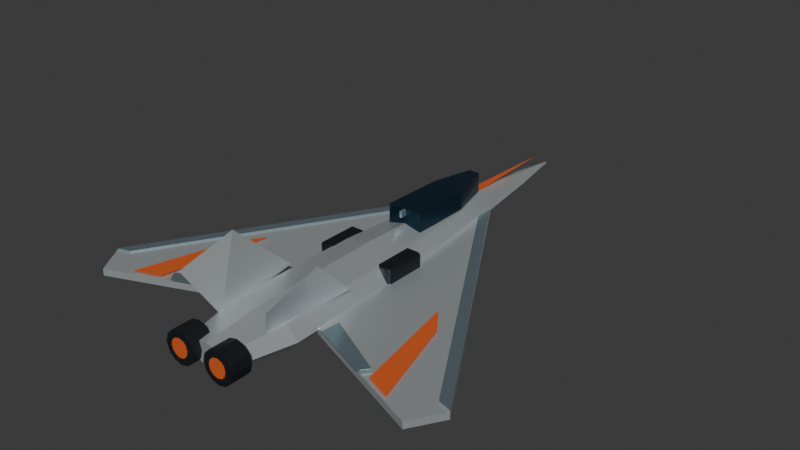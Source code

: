 # Source: player.blend  (saved by Blender 5.2.44; exported with 4.5.12 LTS)
import bpy
from mathutils import Matrix  # noqa: F401  (used for matrix-valued properties, if any)

bpy.ops.wm.read_factory_settings(use_empty=True)
scene = bpy.context.scene
scene.name = 'Scene'

# ---- collections
col_collection = bpy.data.collections.new('Collection'); scene.collection.children.link(col_collection)

# ---- materials (node trees are filled in below, after node groups)
mat_pearl_ceramic_aluminum = bpy.data.materials.new('Pearl ceramic aluminum')
mat_pearl_ceramic_aluminum.diffuse_color = (0.73, 0.79, 0.81, 1.0)
mat_cold_silver_leading_edges = bpy.data.materials.new('Cold silver leading edges')
mat_cold_silver_leading_edges.diffuse_color = (0.4, 0.53, 0.61, 1.0)
mat_vermilion_identification = bpy.data.materials.new('Vermilion identification')
mat_vermilion_identification.diffuse_color = (0.95, 0.16, 0.035, 1.0)
mat_carbon_exhaust = bpy.data.materials.new('Carbon exhaust')
mat_carbon_exhaust.diffuse_color = (0.024, 0.031, 0.037, 1.0)
mat_deep_midnight_glass = bpy.data.materials.new('Deep midnight glass')
mat_deep_midnight_glass.diffuse_color = (0.014, 0.045, 0.075, 1.0)

# ---- material node trees
mat_pearl_ceramic_aluminum.use_nodes = True; mat_pearl_ceramic_aluminum.node_tree.nodes.clear()
_N = mat_pearl_ceramic_aluminum.node_tree.nodes; _L = mat_pearl_ceramic_aluminum.node_tree.links
n0 = _N.new('ShaderNodeBsdfPrincipled'); n0.name = 'Principled BSDF'; n0.location = (-200, 100)
n0.inputs[0].default_value = (0.73, 0.79, 0.81, 1.0)
n0.inputs[1].default_value = 0.68
n0.inputs[2].default_value = 0.3
n0.inputs[10].default_value = 0.005
n1 = _N.new('ShaderNodeOutputMaterial'); n1.name = 'Material Output'; n1.location = (200, 100)
_L.new(n0.outputs[0], n1.inputs[0])
n1.is_active_output = True
mat_cold_silver_leading_edges.use_nodes = True; mat_cold_silver_leading_edges.node_tree.nodes.clear()
_N = mat_cold_silver_leading_edges.node_tree.nodes; _L = mat_cold_silver_leading_edges.node_tree.links
n0 = _N.new('ShaderNodeBsdfPrincipled'); n0.name = 'Principled BSDF'; n0.location = (-200, 100)
n0.inputs[0].default_value = (0.4, 0.53, 0.61, 1.0)
n0.inputs[1].default_value = 0.8
n0.inputs[2].default_value = 0.25
n0.inputs[10].default_value = 0.005
n1 = _N.new('ShaderNodeOutputMaterial'); n1.name = 'Material Output'; n1.location = (200, 100)
_L.new(n0.outputs[0], n1.inputs[0])
n1.is_active_output = True
mat_vermilion_identification.use_nodes = True; mat_vermilion_identification.node_tree.nodes.clear()
_N = mat_vermilion_identification.node_tree.nodes; _L = mat_vermilion_identification.node_tree.links
n0 = _N.new('ShaderNodeBsdfPrincipled'); n0.name = 'Principled BSDF'; n0.location = (-200, 100)
n0.inputs[0].default_value = (0.95, 0.16, 0.035, 1.0)
n0.inputs[1].default_value = 0.3
n0.inputs[2].default_value = 0.34
n0.inputs[10].default_value = 0.005
n1 = _N.new('ShaderNodeOutputMaterial'); n1.name = 'Material Output'; n1.location = (200, 100)
_L.new(n0.outputs[0], n1.inputs[0])
n1.is_active_output = True
mat_carbon_exhaust.use_nodes = True; mat_carbon_exhaust.node_tree.nodes.clear()
_N = mat_carbon_exhaust.node_tree.nodes; _L = mat_carbon_exhaust.node_tree.links
n0 = _N.new('ShaderNodeBsdfPrincipled'); n0.name = 'Principled BSDF'; n0.location = (-200, 100)
n0.inputs[0].default_value = (0.024, 0.031, 0.037, 1.0)
n0.inputs[1].default_value = 0.65
n0.inputs[10].default_value = 0.005
n1 = _N.new('ShaderNodeOutputMaterial'); n1.name = 'Material Output'; n1.location = (200, 100)
_L.new(n0.outputs[0], n1.inputs[0])
n1.is_active_output = True
mat_deep_midnight_glass.use_nodes = True; mat_deep_midnight_glass.node_tree.nodes.clear()
_N = mat_deep_midnight_glass.node_tree.nodes; _L = mat_deep_midnight_glass.node_tree.links
n0 = _N.new('ShaderNodeBsdfPrincipled'); n0.name = 'Principled BSDF'; n0.location = (-200, 100)
n0.inputs[0].default_value = (0.014, 0.045, 0.075, 1.0)
n0.inputs[1].default_value = 0.68
n0.inputs[2].default_value = 0.17
n0.inputs[10].default_value = 0.005
n1 = _N.new('ShaderNodeOutputMaterial'); n1.name = 'Material Output'; n1.location = (200, 100)
_L.new(n0.outputs[0], n1.inputs[0])
n1.is_active_output = True

# ---- world
world_world = bpy.data.worlds.new('World'); scene.world = world_world
world_world.use_nodes = True; world_world.node_tree.nodes.clear()
_N = world_world.node_tree.nodes; _L = world_world.node_tree.links
n0 = _N.new('ShaderNodeOutputWorld'); n0.name = 'World Output'; n0.location = (200, 100)
n1 = _N.new('ShaderNodeBackground'); n1.name = 'Background'; n1.location = (-200, 100)
n1.inputs[0].default_value = (0.05088, 0.05088, 0.05088, 1.0)
_L.new(n1.outputs[0], n0.inputs[0])
n0.is_active_output = True
world_world.color = (0.05088, 0.05088, 0.05088)
world_world.sun_shadow_jitter_overblur = 0.0

# ---- meshes
me_faceted_lifting_fuselage = bpy.data.meshes.new('Faceted lifting fuselage')
me_faceted_lifting_fuselage.from_pydata([(0.75, -6.0, 0.0), (0.5303, -6.0, 0.198), (4.592e-17, -6.0, 0.28), (-0.5303, -6.0, 0.198), (-0.75, -6.0, 3.429e-17), (-0.5303, -6.0, -0.198), (-1.378e-16, -6.0, -0.28), (0.5303, -6.0, -0.198), (1.12, -4.5, 0.0), (0.792, -4.5, 0.3253), (6.858e-17, -4.5, 0.46), (-0.792, -4.5, 0.3253), (-1.12, -4.5, 5.633e-17), (-0.792, -4.5, -0.3253), (-2.057e-16, -4.5, -0.46), (0.792, -4.5, -0.3253), (1.0, -1.0, 0.0), (0.7071, -1.0, 0.396), (6.123e-17, -1.0, 0.56), (-0.7071, -1.0, 0.396), (-1.0, -1.0, 6.858e-17), (-0.7071, -1.0, -0.396), (-1.837e-16, -1.0, -0.56), (0.7071, -1.0, -0.396), (0.62, 2.6, 0.0), (0.4384, 2.6, 0.3394), (3.796e-17, 2.6, 0.48), (-0.4384, 2.6, 0.3394), (-0.62, 2.6, 5.878e-17), (-0.4384, 2.6, -0.3394), (-1.139e-16, 2.6, -0.48), (0.4384, 2.6, -0.3394), (0.29, 5.0, 0.0), (0.2051, 5.0, 0.1273), (1.776e-17, 5.0, 0.18), (-0.2051, 5.0, 0.1273), (-0.29, 5.0, 2.204e-17), (-0.2051, 5.0, -0.1273), (-5.327e-17, 5.0, -0.18), (0.2051, 5.0, -0.1273), (0.025, 6.5, 0.0), (0.01768, 6.5, 0.02475), (1.531e-18, 6.5, 0.035), (-0.01768, 6.5, 0.02475), (-0.025, 6.5, 4.286e-18), (-0.01768, 6.5, -0.02475), (-4.592e-18, 6.5, -0.035), (0.01768, 6.5, -0.02475)], [], [(7, 6, 5, 4, 3, 2, 1, 0), (40, 41, 42, 43, 44, 45, 46, 47), (0, 1, 9, 8), (1, 2, 10, 9), (2, 3, 11, 10), (3, 4, 12, 11), (4, 5, 13, 12), (5, 6, 14, 13), (6, 7, 15, 14), (7, 0, 8, 15), (8, 9, 17, 16), (9, 10, 18, 17), (10, 11, 19, 18), (11, 12, 20, 19), (12, 13, 21, 20), (13, 14, 22, 21), (14, 15, 23, 22), (15, 8, 16, 23), (16, 17, 25, 24), (17, 18, 26, 25), (18, 19, 27, 26), (19, 20, 28, 27), (20, 21, 29, 28), (21, 22, 30, 29), (22, 23, 31, 30), (23, 16, 24, 31), (24, 25, 33, 32), (25, 26, 34, 33), (26, 27, 35, 34), (27, 28, 36, 35), (28, 29, 37, 36), (29, 30, 38, 37), (30, 31, 39, 38), (31, 24, 32, 39), (32, 33, 41, 40), (33, 34, 42, 41), (34, 35, 43, 42), (35, 36, 44, 43), (36, 37, 45, 44), (37, 38, 46, 45), (38, 39, 47, 46), (39, 32, 40, 47)])
me_faceted_lifting_fuselage.materials.append(mat_pearl_ceramic_aluminum)
me_faceted_lifting_fuselage.update()
me_swept_delta_wing__1 = bpy.data.meshes.new('Swept delta wing -1')
me_swept_delta_wing__1.from_pydata([(-0.55, 3.1, -0.15), (-5.0, -4.4, -0.15), (-4.5, -5.2, -0.15), (-0.7, -3.7, -0.15), (-0.55, 3.1, 0.03), (-5.0, -4.4, 0.03), (-4.5, -5.2, 0.03), (-0.7, -3.7, 0.03)], [], [(3, 2, 1, 0), (4, 5, 6, 7), (0, 1, 5, 4), (1, 2, 6, 5), (2, 3, 7, 6), (3, 0, 4, 7)])
me_swept_delta_wing__1.materials.append(mat_pearl_ceramic_aluminum)
me_swept_delta_wing__1.update()
me_silver_leading_edge_rail__1 = bpy.data.meshes.new('Silver leading-edge rail -1')
me_silver_leading_edge_rail__1.from_pydata([(-0.6, 3.0, 0.035), (-5.0, -4.4, 0.035), (-4.65, -4.3, 0.035), (-0.6, 2.5, 0.035), (-0.6, 3.0, 0.068), (-5.0, -4.4, 0.068), (-4.65, -4.3, 0.068), (-0.6, 2.5, 0.068)], [], [(3, 2, 1, 0), (4, 5, 6, 7), (0, 1, 5, 4), (1, 2, 6, 5), (2, 3, 7, 6), (3, 0, 4, 7)])
me_silver_leading_edge_rail__1.materials.append(mat_cold_silver_leading_edges)
me_silver_leading_edge_rail__1.update()
me_orange_wing_slash__1 = bpy.data.meshes.new('Orange wing slash -1')
me_orange_wing_slash__1.from_pydata([(-2.65, -1.75, 0.075), (-3.12, -2.4, 0.075), (-3.8, -4.85, 0.075), (-3.15, -4.6, 0.075), (-2.65, -1.75, 0.088), (-3.12, -2.4, 0.088), (-3.8, -4.85, 0.088), (-3.15, -4.6, 0.088)], [], [(3, 2, 1, 0), (4, 5, 6, 7), (0, 1, 5, 4), (1, 2, 6, 5), (2, 3, 7, 6), (3, 0, 4, 7)])
me_orange_wing_slash__1.materials.append(mat_vermilion_identification)
me_orange_wing_slash__1.update()
me_inset_elevon__1 = bpy.data.meshes.new('Inset elevon -1')
me_inset_elevon__1.from_pydata([(-1.35, -3.5, 0.08), (-3.0, -4.35, 0.08), (-2.8, -4.6, 0.08), (-1.3, -4.0, 0.08), (-1.35, -3.5, 0.105), (-3.0, -4.35, 0.105), (-2.8, -4.6, 0.105), (-1.3, -4.0, 0.105)], [], [(3, 2, 1, 0), (4, 5, 6, 7), (0, 1, 5, 4), (1, 2, 6, 5), (2, 3, 7, 6), (3, 0, 4, 7)])
me_inset_elevon__1.materials.append(mat_cold_silver_leading_edges)
me_inset_elevon__1.update()
me_cylinder = bpy.data.meshes.new('Cylinder')
me_cylinder.from_pydata([(0.0, 0.42, -0.275), (0.0, 0.42, 0.275), (0.21, 0.3637, -0.275), (0.21, 0.3637, 0.275), (0.3637, 0.21, -0.275), (0.3637, 0.21, 0.275), (0.42, 0.0, -0.275), (0.42, 0.0, 0.275), (0.3637, -0.21, -0.275), (0.3637, -0.21, 0.275), (0.21, -0.3637, -0.275), (0.21, -0.3637, 0.275), (0.0, -0.42, -0.275), (0.0, -0.42, 0.275), (-0.21, -0.3637, -0.275), (-0.21, -0.3637, 0.275), (-0.3637, -0.21, -0.275), (-0.3637, -0.21, 0.275), (-0.42, 0.0, -0.275), (-0.42, 0.0, 0.275), (-0.3637, 0.21, -0.275), (-0.3637, 0.21, 0.275), (-0.21, 0.3637, -0.275), (-0.21, 0.3637, 0.275)], [], [(0, 1, 3, 2), (2, 3, 5, 4), (4, 5, 7, 6), (6, 7, 9, 8), (8, 9, 11, 10), (10, 11, 13, 12), (12, 13, 15, 14), (14, 15, 17, 16), (16, 17, 19, 18), (18, 19, 21, 20), (3, 1, 23, 21, 19, 17, 15, 13, 11, 9, 7, 5), (20, 21, 23, 22), (22, 23, 1, 0), (0, 2, 4, 6, 8, 10, 12, 14, 16, 18, 20, 22)])
_uv = me_cylinder.uv_layers.new(name='UVMap')
_uv.uv.foreach_set('vector', [1.0, 0.5, 1.0, 1.0, 0.9167, 1.0, 0.9167, 0.5, 0.9167, 0.5, 0.9167, 1.0, 0.8333, 1.0, 0.8333, 0.5, 0.8333, 0.5, 0.8333, 1.0, 0.75, 1.0, 0.75, 0.5, 0.75, 0.5, 0.75, 1.0, 0.6667, 1.0, 0.6667, 0.5, 0.6667, 0.5, 0.6667, 1.0, 0.5833, 1.0, 0.5833, 0.5, 0.5833, 0.5, 0.5833, 1.0, 0.5, 1.0, 0.5, 0.5, 0.5, 0.5, 0.5, 1.0, 0.4167, 1.0, 0.4167, 0.5, 0.4167, 0.5, 0.4167, 1.0, 0.3333, 1.0, 0.3333, 0.5, 0.3333, 0.5, 0.3333, 1.0, 0.25, 1.0, 0.25, 0.5, 0.25, 0.5, 0.25, 1.0, 0.1667, 1.0, 0.1667, 0.5, 0.37, 0.4578, 0.25, 0.49, 0.13, 0.4578, 0.04215, 0.37, 0.01, 0.25, 0.04215, 0.13, 0.13, 0.04215, 0.25, 0.01, 0.37, 0.04215, 0.4578, 0.13, 0.49, 0.25, 0.4578, 0.37, 0.1667, 0.5, 0.1667, 1.0, 0.08333, 1.0, 0.08333, 0.5, 0.08333, 0.5, 0.08333, 1.0, 7.451e-08, 1.0, 7.451e-08, 0.5, 0.75, 0.49, 0.87, 0.4578, 0.9578, 0.37, 0.99, 0.25, 0.9578, 0.13, 0.87, 0.04215, 0.75, 0.01, 0.63, 0.04215, 0.5422, 0.13, 0.51, 0.25, 0.5422, 0.37, 0.63, 0.4578])
me_cylinder.materials.append(mat_carbon_exhaust)
me_cylinder.update()
me_cylinder_001 = bpy.data.meshes.new('Cylinder.001')
me_cylinder_001.from_pydata([(0.0, 0.24, -0.005), (0.0, 0.24, 0.005), (0.12, 0.2078, -0.005), (0.12, 0.2078, 0.005), (0.2078, 0.12, -0.005), (0.2078, 0.12, 0.005), (0.24, 0.0, -0.005), (0.24, 0.0, 0.005), (0.2078, -0.12, -0.005), (0.2078, -0.12, 0.005), (0.12, -0.2078, -0.005), (0.12, -0.2078, 0.005), (0.0, -0.24, -0.005), (0.0, -0.24, 0.005), (-0.12, -0.2078, -0.005), (-0.12, -0.2078, 0.005), (-0.2078, -0.12, -0.005), (-0.2078, -0.12, 0.005), (-0.24, 0.0, -0.005), (-0.24, 0.0, 0.005), (-0.2078, 0.12, -0.005), (-0.2078, 0.12, 0.005), (-0.12, 0.2078, -0.005), (-0.12, 0.2078, 0.005)], [], [(0, 1, 3, 2), (2, 3, 5, 4), (4, 5, 7, 6), (6, 7, 9, 8), (8, 9, 11, 10), (10, 11, 13, 12), (12, 13, 15, 14), (14, 15, 17, 16), (16, 17, 19, 18), (18, 19, 21, 20), (3, 1, 23, 21, 19, 17, 15, 13, 11, 9, 7, 5), (20, 21, 23, 22), (22, 23, 1, 0), (0, 2, 4, 6, 8, 10, 12, 14, 16, 18, 20, 22)])
_uv = me_cylinder_001.uv_layers.new(name='UVMap')
_uv.uv.foreach_set('vector', [1.0, 0.5, 1.0, 1.0, 0.9167, 1.0, 0.9167, 0.5, 0.9167, 0.5, 0.9167, 1.0, 0.8333, 1.0, 0.8333, 0.5, 0.8333, 0.5, 0.8333, 1.0, 0.75, 1.0, 0.75, 0.5, 0.75, 0.5, 0.75, 1.0, 0.6667, 1.0, 0.6667, 0.5, 0.6667, 0.5, 0.6667, 1.0, 0.5833, 1.0, 0.5833, 0.5, 0.5833, 0.5, 0.5833, 1.0, 0.5, 1.0, 0.5, 0.5, 0.5, 0.5, 0.5, 1.0, 0.4167, 1.0, 0.4167, 0.5, 0.4167, 0.5, 0.4167, 1.0, 0.3333, 1.0, 0.3333, 0.5, 0.3333, 0.5, 0.3333, 1.0, 0.25, 1.0, 0.25, 0.5, 0.25, 0.5, 0.25, 1.0, 0.1667, 1.0, 0.1667, 0.5, 0.37, 0.4578, 0.25, 0.49, 0.13, 0.4578, 0.04215, 0.37, 0.01, 0.25, 0.04215, 0.13, 0.13, 0.04215, 0.25, 0.01, 0.37, 0.04215, 0.4578, 0.13, 0.49, 0.25, 0.4578, 0.37, 0.1667, 0.5, 0.1667, 1.0, 0.08333, 1.0, 0.08333, 0.5, 0.08333, 0.5, 0.08333, 1.0, 7.451e-08, 1.0, 7.451e-08, 0.5, 0.75, 0.49, 0.87, 0.4578, 0.9578, 0.37, 0.99, 0.25, 0.9578, 0.13, 0.87, 0.04215, 0.75, 0.01, 0.63, 0.04215, 0.5422, 0.13, 0.51, 0.25, 0.5422, 0.37, 0.63, 0.4578])
me_cylinder_001.materials.append(mat_vermilion_identification)
me_cylinder_001.update()
me_canted_tail_stabilizer__1 = bpy.data.meshes.new('Canted tail stabilizer -1')
me_canted_tail_stabilizer__1.from_pydata([(-0.65, -5.0, 0.2), (-0.9, -2.65, 0.35), (-1.25, -4.0, 1.65), (-1.3, -5.5, 1.25)], [], [(0, 1, 2, 3)])
me_canted_tail_stabilizer__1.materials.append(mat_pearl_ceramic_aluminum)
me_canted_tail_stabilizer__1.update()
me_cube_001 = bpy.data.meshes.new('Cube.001')
me_cube_001.from_pydata([(-0.225, -0.575, -0.285), (-0.225, -0.575, 0.285), (-0.225, 0.575, -0.285), (-0.225, 0.575, 0.285), (0.225, -0.575, -0.285), (0.225, -0.575, 0.285), (0.225, 0.575, -0.285), (0.225, 0.575, 0.285)], [], [(0, 1, 3, 2), (2, 3, 7, 6), (6, 7, 5, 4), (4, 5, 1, 0), (2, 6, 4, 0), (7, 3, 1, 5)])
_uv = me_cube_001.uv_layers.new(name='UVMap')
_uv.uv.foreach_set('vector', [0.375, 0.0, 0.625, 0.0, 0.625, 0.25, 0.375, 0.25, 0.375, 0.25, 0.625, 0.25, 0.625, 0.5, 0.375, 0.5, 0.375, 0.5, 0.625, 0.5, 0.625, 0.75, 0.375, 0.75, 0.375, 0.75, 0.625, 0.75, 0.625, 1.0, 0.375, 1.0, 0.125, 0.5, 0.375, 0.5, 0.375, 0.75, 0.125, 0.75, 0.625, 0.5, 0.875, 0.5, 0.875, 0.75, 0.625, 0.75])
me_cube_001.materials.append(mat_carbon_exhaust)
me_cube_001.update()
me_swept_delta_wing_1 = bpy.data.meshes.new('Swept delta wing 1')
me_swept_delta_wing_1.from_pydata([(0.55, 3.1, -0.15), (5.0, -4.4, -0.15), (4.5, -5.2, -0.15), (0.7, -3.7, -0.15), (0.55, 3.1, 0.03), (5.0, -4.4, 0.03), (4.5, -5.2, 0.03), (0.7, -3.7, 0.03)], [], [(3, 2, 1, 0), (4, 5, 6, 7), (0, 1, 5, 4), (1, 2, 6, 5), (2, 3, 7, 6), (3, 0, 4, 7)])
me_swept_delta_wing_1.materials.append(mat_pearl_ceramic_aluminum)
me_swept_delta_wing_1.update()
me_silver_leading_edge_rail_1 = bpy.data.meshes.new('Silver leading-edge rail 1')
me_silver_leading_edge_rail_1.from_pydata([(0.6, 3.0, 0.035), (5.0, -4.4, 0.035), (4.65, -4.3, 0.035), (0.6, 2.5, 0.035), (0.6, 3.0, 0.068), (5.0, -4.4, 0.068), (4.65, -4.3, 0.068), (0.6, 2.5, 0.068)], [], [(3, 2, 1, 0), (4, 5, 6, 7), (0, 1, 5, 4), (1, 2, 6, 5), (2, 3, 7, 6), (3, 0, 4, 7)])
me_silver_leading_edge_rail_1.materials.append(mat_cold_silver_leading_edges)
me_silver_leading_edge_rail_1.update()
me_orange_wing_slash_1 = bpy.data.meshes.new('Orange wing slash 1')
me_orange_wing_slash_1.from_pydata([(2.65, -1.75, 0.075), (3.12, -2.4, 0.075), (3.8, -4.85, 0.075), (3.15, -4.6, 0.075), (2.65, -1.75, 0.088), (3.12, -2.4, 0.088), (3.8, -4.85, 0.088), (3.15, -4.6, 0.088)], [], [(3, 2, 1, 0), (4, 5, 6, 7), (0, 1, 5, 4), (1, 2, 6, 5), (2, 3, 7, 6), (3, 0, 4, 7)])
me_orange_wing_slash_1.materials.append(mat_vermilion_identification)
me_orange_wing_slash_1.update()
me_inset_elevon_1 = bpy.data.meshes.new('Inset elevon 1')
me_inset_elevon_1.from_pydata([(1.35, -3.5, 0.08), (3.0, -4.35, 0.08), (2.8, -4.6, 0.08), (1.3, -4.0, 0.08), (1.35, -3.5, 0.105), (3.0, -4.35, 0.105), (2.8, -4.6, 0.105), (1.3, -4.0, 0.105)], [], [(3, 2, 1, 0), (4, 5, 6, 7), (0, 1, 5, 4), (1, 2, 6, 5), (2, 3, 7, 6), (3, 0, 4, 7)])
me_inset_elevon_1.materials.append(mat_cold_silver_leading_edges)
me_inset_elevon_1.update()
me_cylinder_002 = bpy.data.meshes.new('Cylinder.002')
me_cylinder_002.from_pydata([(0.0, 0.42, -0.275), (0.0, 0.42, 0.275), (0.21, 0.3637, -0.275), (0.21, 0.3637, 0.275), (0.3637, 0.21, -0.275), (0.3637, 0.21, 0.275), (0.42, 0.0, -0.275), (0.42, 0.0, 0.275), (0.3637, -0.21, -0.275), (0.3637, -0.21, 0.275), (0.21, -0.3637, -0.275), (0.21, -0.3637, 0.275), (0.0, -0.42, -0.275), (0.0, -0.42, 0.275), (-0.21, -0.3637, -0.275), (-0.21, -0.3637, 0.275), (-0.3637, -0.21, -0.275), (-0.3637, -0.21, 0.275), (-0.42, 0.0, -0.275), (-0.42, 0.0, 0.275), (-0.3637, 0.21, -0.275), (-0.3637, 0.21, 0.275), (-0.21, 0.3637, -0.275), (-0.21, 0.3637, 0.275)], [], [(0, 1, 3, 2), (2, 3, 5, 4), (4, 5, 7, 6), (6, 7, 9, 8), (8, 9, 11, 10), (10, 11, 13, 12), (12, 13, 15, 14), (14, 15, 17, 16), (16, 17, 19, 18), (18, 19, 21, 20), (3, 1, 23, 21, 19, 17, 15, 13, 11, 9, 7, 5), (20, 21, 23, 22), (22, 23, 1, 0), (0, 2, 4, 6, 8, 10, 12, 14, 16, 18, 20, 22)])
_uv = me_cylinder_002.uv_layers.new(name='UVMap')
_uv.uv.foreach_set('vector', [1.0, 0.5, 1.0, 1.0, 0.9167, 1.0, 0.9167, 0.5, 0.9167, 0.5, 0.9167, 1.0, 0.8333, 1.0, 0.8333, 0.5, 0.8333, 0.5, 0.8333, 1.0, 0.75, 1.0, 0.75, 0.5, 0.75, 0.5, 0.75, 1.0, 0.6667, 1.0, 0.6667, 0.5, 0.6667, 0.5, 0.6667, 1.0, 0.5833, 1.0, 0.5833, 0.5, 0.5833, 0.5, 0.5833, 1.0, 0.5, 1.0, 0.5, 0.5, 0.5, 0.5, 0.5, 1.0, 0.4167, 1.0, 0.4167, 0.5, 0.4167, 0.5, 0.4167, 1.0, 0.3333, 1.0, 0.3333, 0.5, 0.3333, 0.5, 0.3333, 1.0, 0.25, 1.0, 0.25, 0.5, 0.25, 0.5, 0.25, 1.0, 0.1667, 1.0, 0.1667, 0.5, 0.37, 0.4578, 0.25, 0.49, 0.13, 0.4578, 0.04215, 0.37, 0.01, 0.25, 0.04215, 0.13, 0.13, 0.04215, 0.25, 0.01, 0.37, 0.04215, 0.4578, 0.13, 0.49, 0.25, 0.4578, 0.37, 0.1667, 0.5, 0.1667, 1.0, 0.08333, 1.0, 0.08333, 0.5, 0.08333, 0.5, 0.08333, 1.0, 7.451e-08, 1.0, 7.451e-08, 0.5, 0.75, 0.49, 0.87, 0.4578, 0.9578, 0.37, 0.99, 0.25, 0.9578, 0.13, 0.87, 0.04215, 0.75, 0.01, 0.63, 0.04215, 0.5422, 0.13, 0.51, 0.25, 0.5422, 0.37, 0.63, 0.4578])
me_cylinder_002.materials.append(mat_carbon_exhaust)
me_cylinder_002.update()
me_cylinder_003 = bpy.data.meshes.new('Cylinder.003')
me_cylinder_003.from_pydata([(0.0, 0.24, -0.005), (0.0, 0.24, 0.005), (0.12, 0.2078, -0.005), (0.12, 0.2078, 0.005), (0.2078, 0.12, -0.005), (0.2078, 0.12, 0.005), (0.24, 0.0, -0.005), (0.24, 0.0, 0.005), (0.2078, -0.12, -0.005), (0.2078, -0.12, 0.005), (0.12, -0.2078, -0.005), (0.12, -0.2078, 0.005), (0.0, -0.24, -0.005), (0.0, -0.24, 0.005), (-0.12, -0.2078, -0.005), (-0.12, -0.2078, 0.005), (-0.2078, -0.12, -0.005), (-0.2078, -0.12, 0.005), (-0.24, 0.0, -0.005), (-0.24, 0.0, 0.005), (-0.2078, 0.12, -0.005), (-0.2078, 0.12, 0.005), (-0.12, 0.2078, -0.005), (-0.12, 0.2078, 0.005)], [], [(0, 1, 3, 2), (2, 3, 5, 4), (4, 5, 7, 6), (6, 7, 9, 8), (8, 9, 11, 10), (10, 11, 13, 12), (12, 13, 15, 14), (14, 15, 17, 16), (16, 17, 19, 18), (18, 19, 21, 20), (3, 1, 23, 21, 19, 17, 15, 13, 11, 9, 7, 5), (20, 21, 23, 22), (22, 23, 1, 0), (0, 2, 4, 6, 8, 10, 12, 14, 16, 18, 20, 22)])
_uv = me_cylinder_003.uv_layers.new(name='UVMap')
_uv.uv.foreach_set('vector', [1.0, 0.5, 1.0, 1.0, 0.9167, 1.0, 0.9167, 0.5, 0.9167, 0.5, 0.9167, 1.0, 0.8333, 1.0, 0.8333, 0.5, 0.8333, 0.5, 0.8333, 1.0, 0.75, 1.0, 0.75, 0.5, 0.75, 0.5, 0.75, 1.0, 0.6667, 1.0, 0.6667, 0.5, 0.6667, 0.5, 0.6667, 1.0, 0.5833, 1.0, 0.5833, 0.5, 0.5833, 0.5, 0.5833, 1.0, 0.5, 1.0, 0.5, 0.5, 0.5, 0.5, 0.5, 1.0, 0.4167, 1.0, 0.4167, 0.5, 0.4167, 0.5, 0.4167, 1.0, 0.3333, 1.0, 0.3333, 0.5, 0.3333, 0.5, 0.3333, 1.0, 0.25, 1.0, 0.25, 0.5, 0.25, 0.5, 0.25, 1.0, 0.1667, 1.0, 0.1667, 0.5, 0.37, 0.4578, 0.25, 0.49, 0.13, 0.4578, 0.04215, 0.37, 0.01, 0.25, 0.04215, 0.13, 0.13, 0.04215, 0.25, 0.01, 0.37, 0.04215, 0.4578, 0.13, 0.49, 0.25, 0.4578, 0.37, 0.1667, 0.5, 0.1667, 1.0, 0.08333, 1.0, 0.08333, 0.5, 0.08333, 0.5, 0.08333, 1.0, 7.451e-08, 1.0, 7.451e-08, 0.5, 0.75, 0.49, 0.87, 0.4578, 0.9578, 0.37, 0.99, 0.25, 0.9578, 0.13, 0.87, 0.04215, 0.75, 0.01, 0.63, 0.04215, 0.5422, 0.13, 0.51, 0.25, 0.5422, 0.37, 0.63, 0.4578])
me_cylinder_003.materials.append(mat_vermilion_identification)
me_cylinder_003.update()
me_canted_tail_stabilizer_1 = bpy.data.meshes.new('Canted tail stabilizer 1')
me_canted_tail_stabilizer_1.from_pydata([(0.65, -5.0, 0.2), (0.9, -2.65, 0.35), (1.25, -4.0, 1.65), (1.3, -5.5, 1.25)], [], [(0, 1, 2, 3)])
me_canted_tail_stabilizer_1.materials.append(mat_pearl_ceramic_aluminum)
me_canted_tail_stabilizer_1.update()
me_cube_002 = bpy.data.meshes.new('Cube.002')
me_cube_002.from_pydata([(-0.225, -0.575, -0.285), (-0.225, -0.575, 0.285), (-0.225, 0.575, -0.285), (-0.225, 0.575, 0.285), (0.225, -0.575, -0.285), (0.225, -0.575, 0.285), (0.225, 0.575, -0.285), (0.225, 0.575, 0.285)], [], [(0, 1, 3, 2), (2, 3, 7, 6), (6, 7, 5, 4), (4, 5, 1, 0), (2, 6, 4, 0), (7, 3, 1, 5)])
_uv = me_cube_002.uv_layers.new(name='UVMap')
_uv.uv.foreach_set('vector', [0.375, 0.0, 0.625, 0.0, 0.625, 0.25, 0.375, 0.25, 0.375, 0.25, 0.625, 0.25, 0.625, 0.5, 0.375, 0.5, 0.375, 0.5, 0.625, 0.5, 0.625, 0.75, 0.375, 0.75, 0.375, 0.75, 0.625, 0.75, 0.625, 1.0, 0.375, 1.0, 0.125, 0.5, 0.375, 0.5, 0.375, 0.75, 0.125, 0.75, 0.625, 0.5, 0.875, 0.5, 0.875, 0.75, 0.625, 0.75])
me_cube_002.materials.append(mat_carbon_exhaust)
me_cube_002.update()
me_navy_armored_canopy = bpy.data.meshes.new('Navy armored canopy')
me_navy_armored_canopy.from_pydata([(-0.47, 0.3, 0.4), (-0.43, 2.0, 0.4), (-0.15, 3.1, 0.4), (0.15, 3.1, 0.4), (0.43, 2.0, 0.4), (0.47, 0.3, 0.4), (-0.47, 0.3, 0.91), (-0.43, 2.0, 0.91), (-0.15, 3.1, 0.91), (0.15, 3.1, 0.91), (0.43, 2.0, 0.91), (0.47, 0.3, 0.91)], [], [(5, 4, 3, 2, 1, 0), (6, 7, 8, 9, 10, 11), (0, 1, 7, 6), (1, 2, 8, 7), (2, 3, 9, 8), (3, 4, 10, 9), (4, 5, 11, 10), (5, 0, 6, 11)])
me_navy_armored_canopy.materials.append(mat_deep_midnight_glass)
me_navy_armored_canopy.update()
me_cube_003 = bpy.data.meshes.new('Cube.003')
me_cube_003.from_pydata([(-0.0375, -0.15, -0.09), (-0.0375, -0.15, 0.09), (-0.0375, 0.15, -0.09), (-0.0375, 0.15, 0.09), (0.0375, -0.15, -0.09), (0.0375, -0.15, 0.09), (0.0375, 0.15, -0.09), (0.0375, 0.15, 0.09)], [], [(0, 1, 3, 2), (2, 3, 7, 6), (6, 7, 5, 4), (4, 5, 1, 0), (2, 6, 4, 0), (7, 3, 1, 5)])
_uv = me_cube_003.uv_layers.new(name='UVMap')
_uv.uv.foreach_set('vector', [0.375, 0.0, 0.625, 0.0, 0.625, 0.25, 0.375, 0.25, 0.375, 0.25, 0.625, 0.25, 0.625, 0.5, 0.375, 0.5, 0.375, 0.5, 0.625, 0.5, 0.625, 0.75, 0.375, 0.75, 0.375, 0.75, 0.625, 0.75, 0.625, 1.0, 0.375, 1.0, 0.125, 0.5, 0.375, 0.5, 0.375, 0.75, 0.125, 0.75, 0.625, 0.5, 0.875, 0.5, 0.875, 0.75, 0.625, 0.75])
me_cube_003.materials.append(mat_cold_silver_leading_edges)
me_cube_003.update()
me_nose_identification_stripe = bpy.data.meshes.new('Nose identification stripe')
me_nose_identification_stripe.from_pydata([(-0.12, 3.1, 0.38), (0.0, 5.8, 0.38), (0.12, 3.1, 0.38), (-0.12, 3.1, 0.395), (0.0, 5.8, 0.395), (0.12, 3.1, 0.395)], [], [(2, 1, 0), (3, 4, 5), (0, 1, 4, 3), (1, 2, 5, 4), (2, 0, 3, 5)])
me_nose_identification_stripe.materials.append(mat_vermilion_identification)
me_nose_identification_stripe.update()

# ---- objects
ob_faceted_lifting_fuselage = bpy.data.objects.new('Faceted lifting fuselage', me_faceted_lifting_fuselage)
ob_swept_delta_wing__1 = bpy.data.objects.new('Swept delta wing -1', me_swept_delta_wing__1)
ob_silver_leading_edge_rail__1 = bpy.data.objects.new('Silver leading-edge rail -1', me_silver_leading_edge_rail__1)
ob_orange_wing_slash__1 = bpy.data.objects.new('Orange wing slash -1', me_orange_wing_slash__1)
ob_inset_elevon__1 = bpy.data.objects.new('Inset elevon -1', me_inset_elevon__1)
ob_twin_jet_exhaust__1 = bpy.data.objects.new('Twin jet exhaust -1', me_cylinder)
ob_exhaust_inner_ember__1 = bpy.data.objects.new('Exhaust inner ember -1', me_cylinder_001)
ob_canted_tail_stabilizer__1 = bpy.data.objects.new('Canted tail stabilizer -1', me_canted_tail_stabilizer__1)
ob_shoulder_intake__1 = bpy.data.objects.new('Shoulder intake -1', me_cube_001)
ob_swept_delta_wing_1 = bpy.data.objects.new('Swept delta wing 1', me_swept_delta_wing_1)
ob_silver_leading_edge_rail_1 = bpy.data.objects.new('Silver leading-edge rail 1', me_silver_leading_edge_rail_1)
ob_orange_wing_slash_1 = bpy.data.objects.new('Orange wing slash 1', me_orange_wing_slash_1)
ob_inset_elevon_1 = bpy.data.objects.new('Inset elevon 1', me_inset_elevon_1)
ob_twin_jet_exhaust_1 = bpy.data.objects.new('Twin jet exhaust 1', me_cylinder_002)
ob_exhaust_inner_ember_1 = bpy.data.objects.new('Exhaust inner ember 1', me_cylinder_003)
ob_canted_tail_stabilizer_1 = bpy.data.objects.new('Canted tail stabilizer 1', me_canted_tail_stabilizer_1)
ob_shoulder_intake_1 = bpy.data.objects.new('Shoulder intake 1', me_cube_002)
ob_navy_armored_canopy = bpy.data.objects.new('Navy armored canopy', me_navy_armored_canopy)
ob_canopy_spine = bpy.data.objects.new('Canopy spine', me_cube_003)
ob_nose_identification_stripe = bpy.data.objects.new('Nose identification stripe', me_nose_identification_stripe)

# ---- transforms, parenting, visibility, modifiers, constraints
ob_faceted_lifting_fuselage.location = (0.0, 0.0, 0.0)
ob_swept_delta_wing__1.location = (0.0, 0.0, 0.0)
ob_silver_leading_edge_rail__1.location = (0.0, 0.0, 0.0)
ob_orange_wing_slash__1.location = (0.0, 0.0, 0.0)
ob_inset_elevon__1.location = (0.0, 0.0, 0.0)
ob_twin_jet_exhaust__1.location = (-0.57, -5.95, 0.03)
ob_twin_jet_exhaust__1.rotation_euler = (1.571, 1.51e-07, 3.142)
ob_exhaust_inner_ember__1.location = (-0.57, -6.235, 0.03)
ob_exhaust_inner_ember__1.rotation_euler = (1.571, 1.51e-07, 3.142)
ob_canted_tail_stabilizer__1.location = (0.0, 0.0, 0.0)
ob_shoulder_intake__1.location = (-0.86, -0.95, 0.12)
_m = ob_shoulder_intake__1.modifiers.new('Manufactured edge highlights', 'BEVEL')
_m.width = 0.07
_m.width_pct = 0.07
_m = ob_shoulder_intake__1.modifiers.new('Weighted corner normals', 'WEIGHTED_NORMAL')
ob_swept_delta_wing_1.location = (0.0, 0.0, 0.0)
ob_silver_leading_edge_rail_1.location = (0.0, 0.0, 0.0)
ob_orange_wing_slash_1.location = (0.0, 0.0, 0.0)
ob_inset_elevon_1.location = (0.0, 0.0, 0.0)
ob_twin_jet_exhaust_1.location = (0.57, -5.95, 0.03)
ob_twin_jet_exhaust_1.rotation_euler = (1.571, 1.51e-07, 3.142)
ob_exhaust_inner_ember_1.location = (0.57, -6.235, 0.03)
ob_exhaust_inner_ember_1.rotation_euler = (1.571, 1.51e-07, 3.142)
ob_canted_tail_stabilizer_1.location = (0.0, 0.0, 0.0)
ob_shoulder_intake_1.location = (0.86, -0.95, 0.12)
_m = ob_shoulder_intake_1.modifiers.new('Manufactured edge highlights', 'BEVEL')
_m.width = 0.07
_m.width_pct = 0.07
_m = ob_shoulder_intake_1.modifiers.new('Weighted corner normals', 'WEIGHTED_NORMAL')
ob_navy_armored_canopy.location = (0.0, 0.0, 0.0)
ob_canopy_spine.location = (0.0, 0.28, 0.82)
_m = ob_canopy_spine.modifiers.new('Manufactured edge highlights', 'BEVEL')
_m.width = 0.015
_m.width_pct = 0.015
_m = ob_canopy_spine.modifiers.new('Weighted corner normals', 'WEIGHTED_NORMAL')
ob_nose_identification_stripe.location = (0.0, 0.0, 0.0)

# ---- collection membership
col_collection.objects.link(ob_faceted_lifting_fuselage)
col_collection.objects.link(ob_swept_delta_wing__1)
col_collection.objects.link(ob_silver_leading_edge_rail__1)
col_collection.objects.link(ob_orange_wing_slash__1)
col_collection.objects.link(ob_inset_elevon__1)
col_collection.objects.link(ob_twin_jet_exhaust__1)
col_collection.objects.link(ob_exhaust_inner_ember__1)
col_collection.objects.link(ob_canted_tail_stabilizer__1)
col_collection.objects.link(ob_shoulder_intake__1)
col_collection.objects.link(ob_swept_delta_wing_1)
col_collection.objects.link(ob_silver_leading_edge_rail_1)
col_collection.objects.link(ob_orange_wing_slash_1)
col_collection.objects.link(ob_inset_elevon_1)
col_collection.objects.link(ob_twin_jet_exhaust_1)
col_collection.objects.link(ob_exhaust_inner_ember_1)
col_collection.objects.link(ob_canted_tail_stabilizer_1)
col_collection.objects.link(ob_shoulder_intake_1)
col_collection.objects.link(ob_navy_armored_canopy)
col_collection.objects.link(ob_canopy_spine)
col_collection.objects.link(ob_nose_identification_stripe)

# ---- scene / render settings (as saved in the file)
scene.frame_start = 1; scene.frame_end = 250; scene.frame_set(1)
scene.render.engine = 'BLENDER_EEVEE_NEXT'
scene.render.bake_bias = 0.0
scene.render.bake_samples = 0
scene.render.compositor_device = 'GPU'
scene.eevee.use_volume_custom_range = False
scene.eevee.fast_gi_thickness_near = 0.1
scene.eevee.fast_gi_thickness_far = 0.0
scene.eevee.ray_tracing_options.screen_trace_thickness = 0.1
bpy.context.view_layer.update()

# ---- added for rendering (the .blend has no active camera and no usable light): camera, sun
cam_auto = bpy.data.cameras.new('AutoCamera')
cam_auto.lens = 50.0
cam_auto.sensor_width = 36.0
cam_auto.clip_end = 1000.0
ob_auto_camera = bpy.data.objects.new('AutoCamera', cam_auto)
scene.collection.objects.link(ob_auto_camera)
ob_auto_camera.location = (15.1237, -18.0185, 12.644)
ob_auto_camera.rotation_euler = (1.09748, -7.21219e-08, 0.694738)
scene.camera = ob_auto_camera
light_auto_sun = bpy.data.lights.new('AutoSun', 'SUN')
light_auto_sun.energy = 3.0
light_auto_sun.angle = 0.0523599
ob_auto_sun = bpy.data.objects.new('AutoSun', light_auto_sun)
scene.collection.objects.link(ob_auto_sun)
ob_auto_sun.rotation_euler = (0.872665, 0.174533, 0.523599)
bpy.context.view_layer.update()
